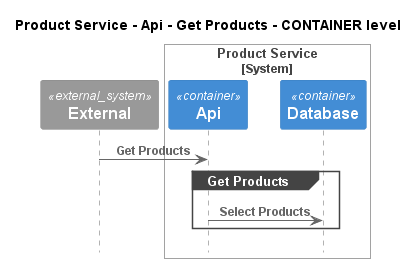

The diagram above was rendered by PlantUML. Its source (embedded in the PNG):
@startuml
!pragma layout smetana
!include ..\..\..\..\..\..\.c4s\C4_Sequence.puml

title Product Service - Api - Get Products - CONTAINER level

System_Ext(C4InterFlow.SoftwareSystems.ExternalSystem, "External", "")

System_Boundary(ECommercePlatform.SoftwareSystems.ProductService, "Product Service")
    Container(ECommercePlatform.SoftwareSystems.ProductService.Containers.Api, "Api", "", "")
    Container(ECommercePlatform.SoftwareSystems.ProductService.Containers.Database, "Database", "", "")
Boundary_End()

Rel(C4InterFlow.SoftwareSystems.ExternalSystem, ECommercePlatform.SoftwareSystems.ProductService.Containers.Api, "Get Products")
group Get Products
Rel(ECommercePlatform.SoftwareSystems.ProductService.Containers.Api, ECommercePlatform.SoftwareSystems.ProductService.Containers.Database, "Select Products")
end


@enduml